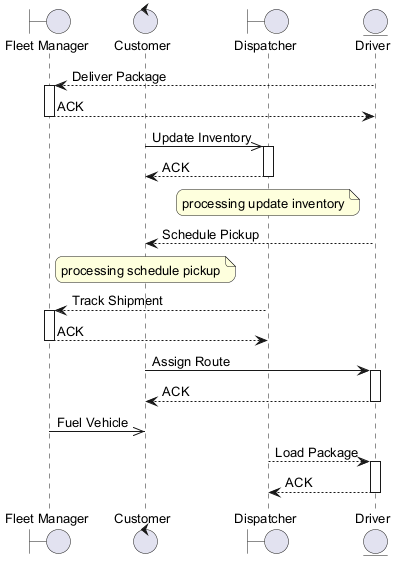

The diagram above was rendered by PlantUML. Its source (embedded in the PNG):
@startuml
skinparam backgroundColor #FFFFFF
skinparam roundCorner 15
skinparam defaultFontSize 13
boundary "Fleet Manager" as FM
control "Customer" as C
boundary "Dispatcher" as D
entity "Driver" as D2
D2 --> FM : Deliver Package
activate FM
FM --> D2 : ACK
deactivate FM
C ->> D : Update Inventory
activate D
D --> C : ACK
deactivate D
note over D : processing update inventory
D2 --> C : Schedule Pickup
note over C : processing schedule pickup
D --> FM : Track Shipment
activate FM
FM --> D : ACK
deactivate FM
C -> D2 : Assign Route
activate D2
D2 --> C : ACK
deactivate D2
FM ->> C : Fuel Vehicle
D --> D2 : Load Package
activate D2
D2 --> D : ACK
deactivate D2
@enduml